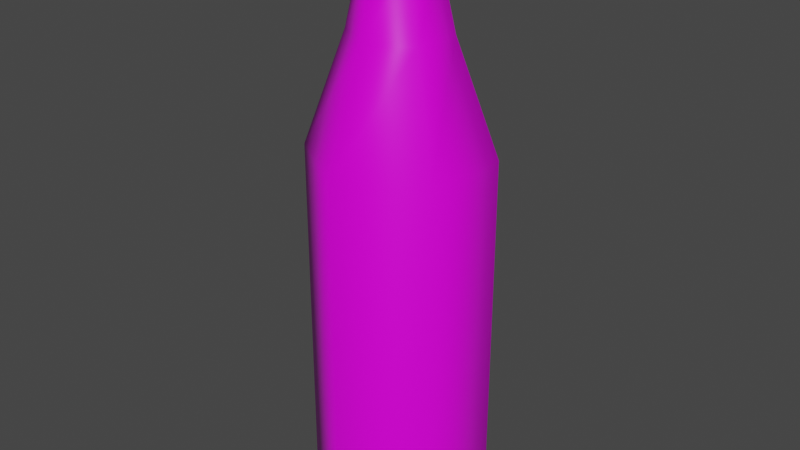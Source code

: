 # Source: drink_2.blend  (saved by Blender 3.3.6; exported with 4.5.12 LTS)
import bpy
from mathutils import Matrix  # noqa: F401  (used for matrix-valued properties, if any)

bpy.ops.wm.read_factory_settings(use_empty=True)
scene = bpy.context.scene
scene.name = 'Scene'

# ---- collections
col_collection = bpy.data.collections.new('Collection'); scene.collection.children.link(col_collection)

# ---- images (referenced by path relative to the original .blend; pixels are not part of the script)
import os
ASSET_DIR = os.environ.get("B2B_ASSET_DIR", "")  # directory of the original .blend (textures are referenced by path, not embedded)
HERE = os.path.dirname(os.path.abspath(__file__))  # packed textures are extracted next to this script under _unpacked/

def load_image(name, relpath, width, height, colorspace="sRGB"):
    """Load a texture the original file referenced (path relative to the .blend, or extracted next to this script)."""
    p = next((c for c in (os.path.join(HERE, relpath), os.path.join(ASSET_DIR, relpath)) if relpath and os.path.exists(c)), "")
    if p:
        img = bpy.data.images.load(p, check_existing=True)
        img.name = name
    else:  # same state as the original file: an image datablock whose file is absent (Cycles renders it pink)
        img = bpy.data.images.new(name, width, height)
        img.source = "FILE"
        img.filepath = "//" + (relpath or name)
    img.colorspace_settings.name = colorspace
    return img
img_textures_png = load_image('Textures.png', 'Textures.png', 1024, 1024, 'sRGB')

# ---- materials (node trees are filled in below, after node groups)
mat_material_003 = bpy.data.materials.new('Material.003')
mat_material_003.use_transparent_shadow = False
mat_material_003.diffuse_color = (1.0, 1.0, 1.0, 1.0)
mat_material_003.roughness = 0.364
mat_material_003.specular_intensity = 0.4145

# ---- material node trees
mat_material_003.use_nodes = True; mat_material_003.node_tree.nodes.clear()
_N = mat_material_003.node_tree.nodes; _L = mat_material_003.node_tree.links
n0 = _N.new('ShaderNodeBsdfPrincipled'); n0.name = 'Principled BSDF'; n0.location = (10, 300)
n0.distribution = 'GGX'
n0.subsurface_method = 'RANDOM_WALK_SKIN'
n0.inputs[2].default_value = 0.364
n0.inputs[3].default_value = 1.45
n0.inputs[13].default_value = 0.4145
n0.inputs[27].default_value = (0.0, 0.0, 0.0, 1.0)
n0.inputs[28].default_value = 1.0
n1 = _N.new('ShaderNodeOutputMaterial'); n1.name = 'Material Output'; n1.location = (300, 300)
n2 = _N.new('ShaderNodeNormalMap'); n2.name = 'Normal Map'; n2.location = (-300, -300)
n2.label = 'Normal/Map'
n2.inputs[0].default_value = 0.0
n3 = _N.new('ShaderNodeTexImage'); n3.name = 'Image Texture'; n3.location = (-300, 600)
n3.image = img_textures_png
_L.new(n0.outputs[0], n1.inputs[0])
_L.new(n2.outputs[0], n0.inputs[5])
_L.new(n3.outputs[0], n0.inputs[0])
n1.is_active_output = True

# ---- world
world_world = bpy.data.worlds.new('World'); scene.world = world_world
world_world.use_nodes = True; world_world.node_tree.nodes.clear()
_N = world_world.node_tree.nodes; _L = world_world.node_tree.links
n0 = _N.new('ShaderNodeOutputWorld'); n0.name = 'World Output'; n0.location = (300, 300)
n1 = _N.new('ShaderNodeBackground'); n1.name = 'Background'; n1.location = (10, 300)
n1.inputs[0].default_value = (0.05088, 0.05088, 0.05088, 1.0)
_L.new(n1.outputs[0], n0.inputs[0])
n0.is_active_output = True
world_world.color = (0.05088, 0.05088, 0.05088)
world_world.use_sun_shadow = False
world_world.sun_shadow_jitter_overblur = 0.0

# ---- meshes
me_cube_065 = bpy.data.meshes.new('Cube.065')
me_cube_065.from_pydata([(0.04011, -5.96e-08, -0.02054), (0.04011, 0.1851, -0.02054), (0.03785, -5.96e-08, 0.02447), (0.002269, -5.96e-08, -0.04501), (0.002269, 0.1851, -0.04501), (-0.03785, -5.96e-08, -0.02447), (-0.03785, 0.1851, -0.02447), (-0.04011, -5.96e-08, 0.02054), (-0.04011, 0.1851, 0.02054), (-0.002267, -5.96e-08, 0.04501), (-0.002267, 0.1851, 0.04501), (0.03785, 0.1851, 0.02447), (-0.00123, 0.2415, 0.02442), (-0.02176, 0.2415, 0.01115), (0.02054, 0.2415, 0.01328), (-0.0008523, 0.2753, 0.01693), (0.01424, 0.2753, 0.009207), (-0.01509, 0.2753, 0.007728), (-0.01424, 0.2753, -0.009204), (-0.02053, 0.2415, -0.01328), (0.0008545, 0.2753, -0.01693), (0.001232, 0.2415, -0.02442), (0.01509, 0.2753, -0.007727), (0.02177, 0.2415, -0.01114), (0.01607, 0.2727, 0.01039), (0.01703, 0.2727, -0.00872), (0.01516, 0.2961, 0.009803), (-0.0009625, 0.2727, 0.01911), (-0.01703, 0.2727, 0.008722), (-0.0009076, 0.2961, 0.01803), (-0.01607, 0.2961, 0.008229), (-0.01516, 0.2961, -0.009803), (0.0009097, 0.2961, -0.01803), (-0.01607, 0.2727, -0.01039), (0.0009634, 0.2727, -0.01911), (0.01607, 0.2961, -0.008229)], [], [(3, 4, 1, 0), (0, 1, 11, 2), (5, 6, 4, 3), (7, 8, 6, 5), (9, 10, 8, 7), (2, 11, 10, 9), (10, 11, 14, 12), (8, 10, 12, 13), (13, 12, 15, 17), (12, 14, 16, 15), (19, 13, 17, 18), (21, 19, 18, 20), (23, 21, 20, 22), (14, 23, 22, 16), (1, 4, 21, 23), (11, 1, 23, 14), (4, 6, 19, 21), (6, 8, 13, 19), (24, 25, 35, 26), (27, 24, 26, 29), (28, 27, 29, 30), (26, 35, 32, 31, 30, 29), (33, 28, 30, 31), (34, 33, 31, 32), (25, 34, 32, 35), (2, 9, 7, 5, 3, 0)])
me_cube_065.polygons.foreach_set('use_smooth', [True] * 26)
_k = set([(0, 2), (0, 3), (2, 9), (3, 5), (5, 7), (7, 9), (26, 29), (26, 35), (29, 30), (30, 31), (31, 32), (32, 35)])
me_cube_065.attributes.new('sharp_edge', 'BOOLEAN', 'EDGE').data.foreach_set('value', [ (min(e.vertices), max(e.vertices)) in _k for e in me_cube_065.edges])
_uv = me_cube_065.uv_layers.new(name='map1')
_uv.uv.foreach_set('vector', [0.872, 0.06982, 0.872, 0.06832, 0.8722, 0.06832, 0.8722, 0.06982, 0.8722, 0.06982, 0.8722, 0.06832, 0.8726, 0.06832, 0.8726, 0.06982, 0.8709, 0.06759, 0.8709, 0.06909, 0.8706, 0.06909, 0.8706, 0.06759, 0.8712, 0.06982, 0.8712, 0.06832, 0.8715, 0.06832, 0.8715, 0.06982, 0.871, 0.06982, 0.871, 0.06832, 0.8712, 0.06832, 0.8712, 0.06982, 0.8716, 0.06982, 0.8716, 0.06832, 0.8719, 0.06832, 0.8719, 0.06982, 0.8719, 0.06832, 0.8716, 0.06832, 0.8717, 0.06786, 0.8719, 0.06786, 0.8712, 0.06832, 0.871, 0.06832, 0.8711, 0.06786, 0.8712, 0.06786, 0.8712, 0.06786, 0.8711, 0.06786, 0.8712, 0.06759, 0.8713, 0.06759, 0.8719, 0.06786, 0.8717, 0.06786, 0.8718, 0.06759, 0.8719, 0.06759, 0.8714, 0.06786, 0.8712, 0.06786, 0.8713, 0.06759, 0.8714, 0.06759, 0.8706, 0.06955, 0.8708, 0.06955, 0.8707, 0.06982, 0.8706, 0.06982, 0.8723, 0.06786, 0.8722, 0.06786, 0.8722, 0.06759, 0.8723, 0.06759, 0.8725, 0.06786, 0.8723, 0.06786, 0.8723, 0.06759, 0.8724, 0.06759, 0.8722, 0.06832, 0.872, 0.06832, 0.8722, 0.06786, 0.8723, 0.06786, 0.8726, 0.06832, 0.8722, 0.06832, 0.8723, 0.06786, 0.8725, 0.06786, 0.8706, 0.06909, 0.8709, 0.06909, 0.8708, 0.06955, 0.8706, 0.06955, 0.8715, 0.06832, 0.8712, 0.06832, 0.8712, 0.06786, 0.8714, 0.06786, 0.3325, 0.4252, 0.3325, 0.4245, 0.3334, 0.4245, 0.3334, 0.4252, 0.3279, 0.4248, 0.3286, 0.4248, 0.3285, 0.4257, 0.3279, 0.4257, 0.332, 0.4233, 0.332, 0.4229, 0.3329, 0.423, 0.3329, 0.4234, 0.3321, 0.4219, 0.3321, 0.4225, 0.3315, 0.4229, 0.3309, 0.4226, 0.3309, 0.4219, 0.3315, 0.4215, 0.332, 0.4241, 0.332, 0.4233, 0.3329, 0.4234, 0.3329, 0.4241, 0.3278, 0.4257, 0.3272, 0.4257, 0.3272, 0.4248, 0.3278, 0.4248, 0.3325, 0.4245, 0.3325, 0.4241, 0.3334, 0.4241, 0.3334, 0.4245, 0.8716, 0.06982, 0.8719, 0.06982, 0.8712, 0.06982, 0.8715, 0.06982, 0.8706, 0.06759, 0.8722, 0.06982])
me_cube_065.materials.append(mat_material_003)
me_cube_065.update()
me_cube_065.normals_split_custom_set([tuple(v) for v in zip(*[iter([0.05035, -2.016e-08, -0.9987, 0.04965, 0.1654, -0.985, 0.8778, 0.1654, -0.4495, 0.8901, -3.937e-07, -0.4558, 0.8901, -3.937e-07, -0.4558, 0.8778, 0.1654, -0.4495, 0.8282, 0.1654, 0.5355, 0.8398, -3.911e-07, 0.5429, -0.8398, 2.817e-07, -0.543, -0.8282, 0.1654, -0.5355, 0.04965, 0.1654, -0.985, 0.05035, -2.016e-08, -0.9987, -0.8901, 2.88e-07, 0.4558, -0.8778, 0.1654, 0.4495, -0.8282, 0.1654, -0.5355, -0.8398, 2.817e-07, -0.543, -0.0503, -1.122e-08, 0.9987, -0.04962, 0.1654, 0.985, -0.8778, 0.1654, 0.4495, -0.8901, 2.88e-07, 0.4558, 0.8398, -3.911e-07, 0.5429, 0.8282, 0.1654, 0.5355, -0.04962, 0.1654, 0.985, -0.0503, -1.122e-08, 0.9987, -0.04962, 0.1654, 0.985, 0.8282, 0.1654, 0.5355, 0.8046, 0.2864, 0.5202, -0.04823, 0.2864, 0.9569, -0.8778, 0.1654, 0.4495, -0.04962, 0.1654, 0.985, -0.04823, 0.2864, 0.9569, -0.8528, 0.2864, 0.4367, -0.8528, 0.2864, 0.4367, -0.04823, 0.2864, 0.9569, -0.04915, 0.2168, 0.975, -0.8689, 0.2168, 0.4449, -0.04823, 0.2864, 0.9569, 0.8046, 0.2864, 0.5202, 0.8198, 0.2168, 0.53, -0.04915, 0.2168, 0.975, -0.8046, 0.2864, -0.5202, -0.8528, 0.2864, 0.4367, -0.8689, 0.2168, 0.4449, -0.8198, 0.2168, -0.53, 0.04823, 0.2864, -0.9569, -0.8046, 0.2864, -0.5202, -0.8198, 0.2168, -0.53, 0.04913, 0.2168, -0.975, 0.8528, 0.2864, -0.4367, 0.04823, 0.2864, -0.9569, 0.04913, 0.2168, -0.975, 0.8689, 0.2168, -0.4449, 0.8046, 0.2864, 0.5202, 0.8528, 0.2864, -0.4367, 0.8689, 0.2168, -0.4449, 0.8198, 0.2168, 0.53, 0.8778, 0.1654, -0.4495, 0.04965, 0.1654, -0.985, 0.04823, 0.2864, -0.9569, 0.8528, 0.2864, -0.4367, 0.8282, 0.1654, 0.5355, 0.8778, 0.1654, -0.4495, 0.8528, 0.2864, -0.4367, 0.8046, 0.2864, 0.5202, 0.04965, 0.1654, -0.985, -0.8282, 0.1654, -0.5355, -0.8046, 0.2864, -0.5202, 0.04823, 0.2864, -0.9569, -0.8282, 0.1654, -0.5355, -0.8778, 0.1654, 0.4495, -0.8528, 0.2864, 0.4367, -0.8046, 0.2864, -0.5202, 0.8389, 0.04609, 0.5424, 0.8892, 0.04606, -0.4553, 0.8892, 0.04606, -0.4553, 0.8389, 0.04609, 0.5423, -0.05028, 0.04609, 0.9977, 0.8389, 0.04609, 0.5424, 0.8389, 0.04609, 0.5423, -0.05027, 0.04609, 0.9977, -0.8891, 0.04605, 0.4553, -0.05028, 0.04609, 0.9977, -0.05027, 0.04609, 0.9977, -0.8892, 0.04605, 0.4553, 1.959e-06, 1.0, -1.1e-06, 1.959e-06, 1.0, -1.1e-06, 1.959e-06, 1.0, -1.1e-06, 1.959e-06, 1.0, -1.1e-06, 1.959e-06, 1.0, -1.1e-06, 1.959e-06, 1.0, -1.1e-06, -0.8389, 0.04603, -0.5423, -0.8891, 0.04605, 0.4553, -0.8892, 0.04605, 0.4553, -0.8389, 0.04603, -0.5423, 0.05027, 0.04605, -0.9977, -0.8389, 0.04603, -0.5423, -0.8389, 0.04603, -0.5423, 0.05028, 0.04605, -0.9977, 0.8892, 0.04606, -0.4553, 0.05027, 0.04605, -0.9977, 0.05028, 0.04605, -0.9977, 0.8892, 0.04606, -0.4553, 0.0, -1.0, 0.0, 0.0, -1.0, 0.0, 0.0, -1.0, 0.0, 0.0, -1.0, 0.0, 0.0, -1.0, 0.0, 0.0, -1.0, 0.0])] * 3)])

# ---- objects
ob_drink_002 = bpy.data.objects.new('drink_002', me_cube_065)

# ---- transforms, parenting, visibility, modifiers, constraints
ob_drink_002.location = (0.0, 0.0, 0.2099)
ob_drink_002.rotation_euler = (1.571, -0.0, 0.0)
ob_drink_002.color = (0.8, 0.8, 0.8, 1.0)

# ---- collection membership
col_collection.objects.link(ob_drink_002)

# ---- scene / render settings (as saved in the file)
scene.frame_start = 1; scene.frame_end = 250; scene.frame_set(26)
scene.render.engine = 'BLENDER_EEVEE_NEXT'
scene.cycles.sampling_pattern = 'TABULATED_SOBOL'
scene.cycles.use_light_tree = False
scene.view_settings.view_transform = 'Filmic'
bpy.context.view_layer.update()

# ---- added for rendering (the .blend has no active camera and no usable light): camera, sun
cam_auto = bpy.data.cameras.new('AutoCamera')
cam_auto.lens = 50.0
cam_auto.sensor_width = 36.0
cam_auto.clip_end = 1000.0
ob_auto_camera = bpy.data.objects.new('AutoCamera', cam_auto)
scene.collection.objects.link(ob_auto_camera)
ob_auto_camera.location = (0.295772, -0.354926, 0.594515)
ob_auto_camera.rotation_euler = (1.09748, -7.21219e-08, 0.694738)
scene.camera = ob_auto_camera
light_auto_sun = bpy.data.lights.new('AutoSun', 'SUN')
light_auto_sun.energy = 3.0
light_auto_sun.angle = 0.0523599
ob_auto_sun = bpy.data.objects.new('AutoSun', light_auto_sun)
scene.collection.objects.link(ob_auto_sun)
ob_auto_sun.rotation_euler = (0.872665, 0.174533, 0.523599)
bpy.context.view_layer.update()
